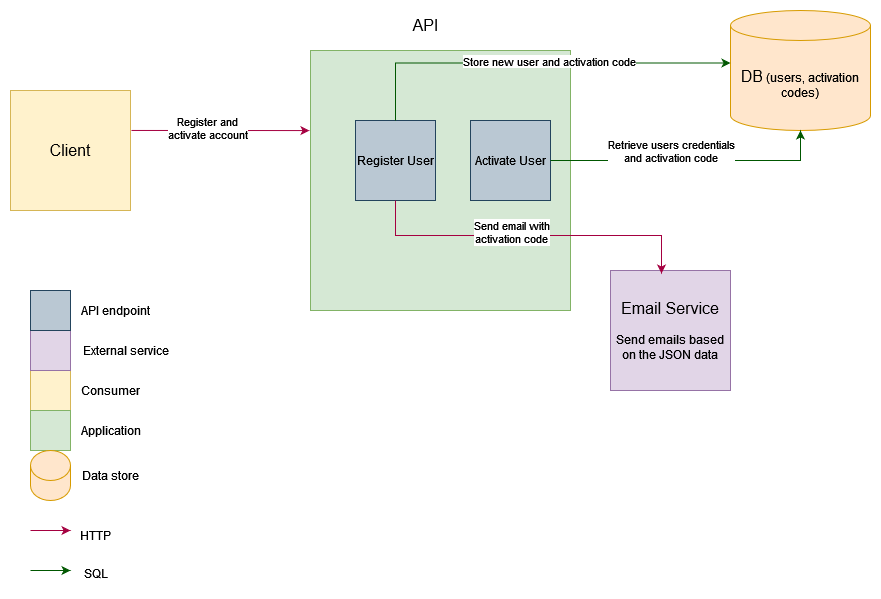

The diagram above was exported from draw.io. Its source (the exported page's mxGraphModel, read from the mxfile embedded in the PNG):
<mxGraphModel dx="1218" dy="774" grid="1" gridSize="10" guides="1" tooltips="1" connect="1" arrows="1" fold="1" page="1" pageScale="1" pageWidth="850" pageHeight="1100" math="0" shadow="0">
  <root>
    <mxCell id="0" />
    <mxCell id="1" parent="0" />
    <mxCell id="KOK9vAIkiCN21nCr0YSG-2" value="" style="whiteSpace=wrap;html=1;aspect=fixed;fillColor=#d5e8d4;strokeColor=#82b366;" vertex="1" parent="1">
      <mxGeometry x="480" y="160" width="260" height="260" as="geometry" />
    </mxCell>
    <mxCell id="KOK9vAIkiCN21nCr0YSG-3" value="&lt;font style=&quot;font-size: 16px;&quot;&gt;DB&lt;/font&gt; (users, activation codes)" style="shape=cylinder3;whiteSpace=wrap;html=1;boundedLbl=1;backgroundOutline=1;size=15;fillColor=#ffe6cc;strokeColor=#d79b00;" vertex="1" parent="1">
      <mxGeometry x="900" y="120" width="140" height="120" as="geometry" />
    </mxCell>
    <mxCell id="KOK9vAIkiCN21nCr0YSG-1" value="&lt;font style=&quot;font-size: 16px;&quot;&gt;Client&lt;/font&gt;" style="whiteSpace=wrap;html=1;aspect=fixed;fillColor=#fff2cc;strokeColor=#d6b656;" vertex="1" parent="1">
      <mxGeometry x="180" y="200" width="120" height="120" as="geometry" />
    </mxCell>
    <mxCell id="KOK9vAIkiCN21nCr0YSG-4" value="&lt;div style=&quot;font-size: 16px;&quot;&gt;Email Service&lt;/div&gt;&lt;div&gt;&lt;br&gt;&lt;/div&gt;&lt;div&gt;Send emails based&lt;/div&gt;&lt;div&gt;on the JSON data&lt;br&gt;&lt;/div&gt;" style="whiteSpace=wrap;html=1;aspect=fixed;fillColor=#e1d5e7;strokeColor=#9673a6;" vertex="1" parent="1">
      <mxGeometry x="780" y="380" width="120" height="120" as="geometry" />
    </mxCell>
    <mxCell id="KOK9vAIkiCN21nCr0YSG-19" value="Register User" style="whiteSpace=wrap;html=1;aspect=fixed;fillColor=#bac8d3;strokeColor=#23445d;" vertex="1" parent="1">
      <mxGeometry x="525" y="230" width="80" height="80" as="geometry" />
    </mxCell>
    <mxCell id="KOK9vAIkiCN21nCr0YSG-20" value="Activate User" style="whiteSpace=wrap;html=1;aspect=fixed;fillColor=#bac8d3;strokeColor=#23445d;" vertex="1" parent="1">
      <mxGeometry x="640" y="230" width="80" height="80" as="geometry" />
    </mxCell>
    <mxCell id="KOK9vAIkiCN21nCr0YSG-21" value="&lt;font style=&quot;font-size: 16px;&quot;&gt;API&lt;/font&gt;" style="text;html=1;align=center;verticalAlign=middle;resizable=0;points=[];autosize=1;strokeColor=none;fillColor=none;" vertex="1" parent="1">
      <mxGeometry x="570" y="120" width="50" height="30" as="geometry" />
    </mxCell>
    <mxCell id="KOK9vAIkiCN21nCr0YSG-28" style="edgeStyle=orthogonalEdgeStyle;rounded=0;orthogonalLoop=1;jettySize=auto;html=1;exitX=0.5;exitY=1;exitDx=0;exitDy=0;entryX=0.425;entryY=0.025;entryDx=0;entryDy=0;entryPerimeter=0;fillColor=#d80073;strokeColor=#A50040;" edge="1" parent="1" source="KOK9vAIkiCN21nCr0YSG-19" target="KOK9vAIkiCN21nCr0YSG-4">
      <mxGeometry relative="1" as="geometry" />
    </mxCell>
    <mxCell id="KOK9vAIkiCN21nCr0YSG-38" value="&lt;div&gt;Send email with&lt;/div&gt;&lt;div&gt;activation code&lt;br&gt;&lt;/div&gt;" style="edgeLabel;html=1;align=center;verticalAlign=middle;resizable=0;points=[];" vertex="1" connectable="0" parent="KOK9vAIkiCN21nCr0YSG-28">
      <mxGeometry x="0.3921" y="4" relative="1" as="geometry">
        <mxPoint x="-86" as="offset" />
      </mxGeometry>
    </mxCell>
    <mxCell id="KOK9vAIkiCN21nCr0YSG-31" style="edgeStyle=orthogonalEdgeStyle;rounded=0;orthogonalLoop=1;jettySize=auto;html=1;exitX=1.008;exitY=0.333;exitDx=0;exitDy=0;exitPerimeter=0;entryX=-0.004;entryY=0.308;entryDx=0;entryDy=0;entryPerimeter=0;fillColor=#d80073;strokeColor=#A50040;" edge="1" parent="1" source="KOK9vAIkiCN21nCr0YSG-1" target="KOK9vAIkiCN21nCr0YSG-2">
      <mxGeometry relative="1" as="geometry">
        <mxPoint x="320" y="241" as="sourcePoint" />
        <mxPoint x="480" y="240" as="targetPoint" />
        <Array as="points" />
      </mxGeometry>
    </mxCell>
    <mxCell id="KOK9vAIkiCN21nCr0YSG-102" value="&lt;div&gt;Register and &lt;br&gt;&lt;/div&gt;&lt;div&gt;activate account&lt;br&gt;&lt;/div&gt;" style="edgeLabel;html=1;align=center;verticalAlign=middle;resizable=0;points=[];" vertex="1" connectable="0" parent="KOK9vAIkiCN21nCr0YSG-31">
      <mxGeometry x="-0.1461" y="2" relative="1" as="geometry">
        <mxPoint as="offset" />
      </mxGeometry>
    </mxCell>
    <mxCell id="KOK9vAIkiCN21nCr0YSG-34" style="edgeStyle=orthogonalEdgeStyle;rounded=0;orthogonalLoop=1;jettySize=auto;html=1;exitX=1;exitY=0.5;exitDx=0;exitDy=0;entryX=0.5;entryY=1;entryDx=0;entryDy=0;entryPerimeter=0;fillColor=#008a00;strokeColor=#005700;" edge="1" parent="1" source="KOK9vAIkiCN21nCr0YSG-20" target="KOK9vAIkiCN21nCr0YSG-3">
      <mxGeometry relative="1" as="geometry" />
    </mxCell>
    <mxCell id="KOK9vAIkiCN21nCr0YSG-37" value="&lt;div&gt;Retrieve users credentials&lt;/div&gt;&lt;div&gt;and activation code&lt;br&gt;&lt;/div&gt;" style="edgeLabel;html=1;align=center;verticalAlign=middle;resizable=0;points=[];" vertex="1" connectable="0" parent="KOK9vAIkiCN21nCr0YSG-34">
      <mxGeometry x="-0.1412" y="1" relative="1" as="geometry">
        <mxPoint y="-9" as="offset" />
      </mxGeometry>
    </mxCell>
    <mxCell id="KOK9vAIkiCN21nCr0YSG-35" style="edgeStyle=orthogonalEdgeStyle;rounded=0;orthogonalLoop=1;jettySize=auto;html=1;exitX=0.5;exitY=0;exitDx=0;exitDy=0;entryX=0;entryY=0;entryDx=0;entryDy=52.5;entryPerimeter=0;fillColor=#008a00;strokeColor=#005700;" edge="1" parent="1" source="KOK9vAIkiCN21nCr0YSG-19" target="KOK9vAIkiCN21nCr0YSG-3">
      <mxGeometry relative="1" as="geometry" />
    </mxCell>
    <mxCell id="KOK9vAIkiCN21nCr0YSG-36" value="Store new user and activation code " style="edgeLabel;html=1;align=center;verticalAlign=middle;resizable=0;points=[];" vertex="1" connectable="0" parent="KOK9vAIkiCN21nCr0YSG-35">
      <mxGeometry x="0.0726" y="-2" relative="1" as="geometry">
        <mxPoint x="1" y="-4" as="offset" />
      </mxGeometry>
    </mxCell>
    <mxCell id="KOK9vAIkiCN21nCr0YSG-88" value="" style="whiteSpace=wrap;html=1;aspect=fixed;fillColor=#fff2cc;strokeColor=#d6b656;" vertex="1" parent="1">
      <mxGeometry x="200" y="480" width="40" height="40" as="geometry" />
    </mxCell>
    <mxCell id="KOK9vAIkiCN21nCr0YSG-89" value="" style="whiteSpace=wrap;html=1;aspect=fixed;fillColor=#d5e8d4;strokeColor=#82b366;" vertex="1" parent="1">
      <mxGeometry x="200" y="520" width="40" height="40" as="geometry" />
    </mxCell>
    <mxCell id="KOK9vAIkiCN21nCr0YSG-90" value="Application" style="text;html=1;align=center;verticalAlign=middle;resizable=0;points=[];autosize=1;strokeColor=none;fillColor=none;" vertex="1" parent="1">
      <mxGeometry x="240" y="525" width="80" height="30" as="geometry" />
    </mxCell>
    <mxCell id="KOK9vAIkiCN21nCr0YSG-91" value="Consumer" style="text;html=1;align=center;verticalAlign=middle;resizable=0;points=[];autosize=1;strokeColor=none;fillColor=none;" vertex="1" parent="1">
      <mxGeometry x="240" y="485" width="80" height="30" as="geometry" />
    </mxCell>
    <mxCell id="KOK9vAIkiCN21nCr0YSG-94" value="" style="shape=cylinder3;whiteSpace=wrap;html=1;boundedLbl=1;backgroundOutline=1;size=15;fillColor=#ffe6cc;strokeColor=#d79b00;" vertex="1" parent="1">
      <mxGeometry x="200" y="560" width="40" height="50" as="geometry" />
    </mxCell>
    <mxCell id="KOK9vAIkiCN21nCr0YSG-96" value="&lt;div&gt;Data store&lt;/div&gt;" style="text;html=1;align=center;verticalAlign=middle;resizable=0;points=[];autosize=1;strokeColor=none;fillColor=none;" vertex="1" parent="1">
      <mxGeometry x="240" y="570" width="80" height="30" as="geometry" />
    </mxCell>
    <mxCell id="KOK9vAIkiCN21nCr0YSG-97" value="" style="whiteSpace=wrap;html=1;aspect=fixed;fillColor=#e1d5e7;strokeColor=#9673a6;" vertex="1" parent="1">
      <mxGeometry x="200" y="440" width="40" height="40" as="geometry" />
    </mxCell>
    <mxCell id="KOK9vAIkiCN21nCr0YSG-98" value="External service" style="text;html=1;align=center;verticalAlign=middle;resizable=0;points=[];autosize=1;strokeColor=none;fillColor=none;" vertex="1" parent="1">
      <mxGeometry x="240" y="445" width="110" height="30" as="geometry" />
    </mxCell>
    <mxCell id="KOK9vAIkiCN21nCr0YSG-100" value="" style="whiteSpace=wrap;html=1;aspect=fixed;fillColor=#bac8d3;strokeColor=#23445d;" vertex="1" parent="1">
      <mxGeometry x="200" y="400" width="40" height="40" as="geometry" />
    </mxCell>
    <mxCell id="KOK9vAIkiCN21nCr0YSG-101" value="API endpoint" style="text;html=1;align=center;verticalAlign=middle;resizable=0;points=[];autosize=1;strokeColor=none;fillColor=none;" vertex="1" parent="1">
      <mxGeometry x="240" y="405" width="90" height="30" as="geometry" />
    </mxCell>
    <mxCell id="KOK9vAIkiCN21nCr0YSG-104" value="" style="endArrow=classic;html=1;rounded=0;fillColor=#d80073;strokeColor=#A50040;" edge="1" parent="1">
      <mxGeometry width="50" height="50" relative="1" as="geometry">
        <mxPoint x="200" y="640" as="sourcePoint" />
        <mxPoint x="240" y="640" as="targetPoint" />
      </mxGeometry>
    </mxCell>
    <mxCell id="KOK9vAIkiCN21nCr0YSG-105" value="" style="endArrow=classic;html=1;rounded=0;fillColor=#008a00;strokeColor=#005700;" edge="1" parent="1">
      <mxGeometry width="50" height="50" relative="1" as="geometry">
        <mxPoint x="200" y="680" as="sourcePoint" />
        <mxPoint x="240" y="680" as="targetPoint" />
      </mxGeometry>
    </mxCell>
    <mxCell id="KOK9vAIkiCN21nCr0YSG-106" value="HTTP" style="text;html=1;align=center;verticalAlign=middle;resizable=0;points=[];autosize=1;strokeColor=none;fillColor=none;" vertex="1" parent="1">
      <mxGeometry x="240" y="630" width="50" height="30" as="geometry" />
    </mxCell>
    <mxCell id="KOK9vAIkiCN21nCr0YSG-107" value="SQL" style="text;html=1;align=center;verticalAlign=middle;resizable=0;points=[];autosize=1;strokeColor=none;fillColor=none;" vertex="1" parent="1">
      <mxGeometry x="240" y="668" width="50" height="30" as="geometry" />
    </mxCell>
  </root>
</mxGraphModel>